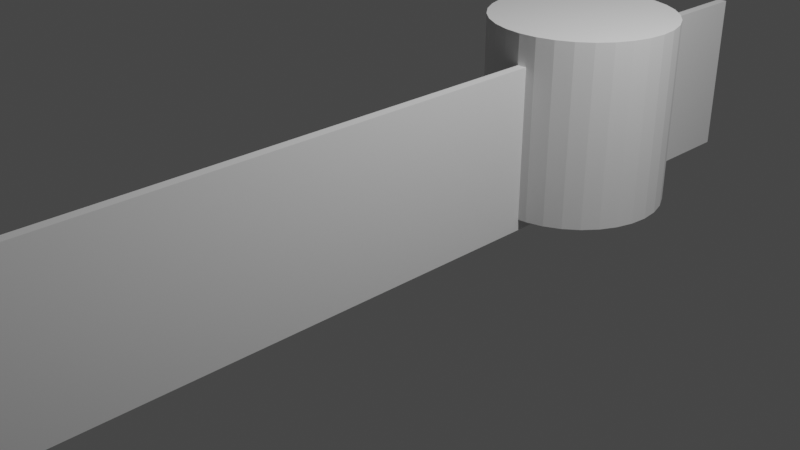 # Source: firstApp.blend  (saved by Blender 2.83.19; exported with 4.5.12 LTS)
import bpy
from mathutils import Matrix  # noqa: F401  (used for matrix-valued properties, if any)

bpy.ops.wm.read_factory_settings(use_empty=True)
scene = bpy.context.scene
scene.name = 'Scene'

# ---- collections
col_default_collection = bpy.data.collections.new('Default Collection'); scene.collection.children.link(col_default_collection)

# ---- world
world_world = bpy.data.worlds.new('World'); scene.world = world_world
world_world.use_nodes = True; world_world.node_tree.nodes.clear()
_N = world_world.node_tree.nodes; _L = world_world.node_tree.links
n0 = _N.new('ShaderNodeOutputWorld'); n0.name = 'World Output'; n0.location = (300, 300)
n1 = _N.new('ShaderNodeBackground'); n1.name = 'Background'; n1.location = (10, 300)
n1.inputs[0].default_value = (0.05088, 0.05088, 0.05088, 1.0)
_L.new(n1.outputs[0], n0.inputs[0])
n0.is_active_output = True
world_world.color = (0.05088, 0.05088, 0.05088)
world_world.use_sun_shadow = False
world_world.sun_shadow_jitter_overblur = 0.0

# ---- cameras
cam_camera = bpy.data.cameras.new('Camera')
cam_camera.clip_end = 100.0
cam_camera.ortho_scale = 7.314

# ---- lights
light_light = bpy.data.lights.new('Light', 'POINT')
light_light.transmission_factor = 0.0
light_light.energy = 1000.0
light_light.shadow_soft_size = 0.1
light_light.shadow_maximum_resolution = 0.006
light_light.use_absolute_resolution = True

# ---- meshes
me_cube_014 = bpy.data.meshes.new('Cube.014')
me_cube_014.from_pydata([(-1.0, -1.0, -1.0), (-1.0, -1.0, 1.0), (-1.0, 1.0, -1.0), (-1.0, 1.0, 1.0), (1.0, -1.0, -1.0), (1.0, -1.0, 1.0), (1.0, 1.0, -1.0), (1.0, 1.0, 1.0)], [], [(0, 1, 3, 2), (2, 3, 7, 6), (6, 7, 5, 4), (4, 5, 1, 0), (2, 6, 4, 0), (7, 3, 1, 5)])
_uv = me_cube_014.uv_layers.new(name='UVMap')
_uv.uv.foreach_set('vector', [0.375, 0.0, 0.625, 0.0, 0.625, 0.25, 0.375, 0.25, 0.375, 0.25, 0.625, 0.25, 0.625, 0.5, 0.375, 0.5, 0.375, 0.5, 0.625, 0.5, 0.625, 0.75, 0.375, 0.75, 0.375, 0.75, 0.625, 0.75, 0.625, 1.0, 0.375, 1.0, 0.125, 0.5, 0.375, 0.5, 0.375, 0.75, 0.125, 0.75, 0.625, 0.5, 0.875, 0.5, 0.875, 0.75, 0.625, 0.75])
me_cube_014.use_remesh_fix_poles = True
me_cube_014.use_remesh_preserve_attributes = False
me_cube_014.use_mirror_vertex_groups = False
me_cube_014.update()
me_cylinder = bpy.data.meshes.new('Cylinder')
me_cylinder.from_pydata([(0.0, 1.0, -1.0), (0.0, 1.0, 1.0), (0.1951, 0.9808, -1.0), (0.1951, 0.9808, 1.0), (0.3827, 0.9239, -1.0), (0.3827, 0.9239, 1.0), (0.5556, 0.8315, -1.0), (0.5556, 0.8315, 1.0), (0.7071, 0.7071, -1.0), (0.7071, 0.7071, 1.0), (0.8315, 0.5556, -1.0), (0.8315, 0.5556, 1.0), (0.9239, 0.3827, -1.0), (0.9239, 0.3827, 1.0), (0.9808, 0.1951, -1.0), (0.9808, 0.1951, 1.0), (1.0, 7.55e-08, -1.0), (1.0, 7.55e-08, 1.0), (0.9808, -0.1951, -1.0), (0.9808, -0.1951, 1.0), (0.9239, -0.3827, -1.0), (0.9239, -0.3827, 1.0), (0.8315, -0.5556, -1.0), (0.8315, -0.5556, 1.0), (0.7071, -0.7071, -1.0), (0.7071, -0.7071, 1.0), (0.5556, -0.8315, -1.0), (0.5556, -0.8315, 1.0), (0.3827, -0.9239, -1.0), (0.3827, -0.9239, 1.0), (0.1951, -0.9808, -1.0), (0.1951, -0.9808, 1.0), (-3.258e-07, -1.0, -1.0), (-3.258e-07, -1.0, 1.0), (-0.1951, -0.9808, -1.0), (-0.1951, -0.9808, 1.0), (-0.3827, -0.9239, -1.0), (-0.3827, -0.9239, 1.0), (-0.5556, -0.8315, -1.0), (-0.5556, -0.8315, 1.0), (-0.7071, -0.7071, -1.0), (-0.7071, -0.7071, 1.0), (-0.8315, -0.5556, -1.0), (-0.8315, -0.5556, 1.0), (-0.9239, -0.3827, -1.0), (-0.9239, -0.3827, 1.0), (-0.9808, -0.1951, -1.0), (-0.9808, -0.1951, 1.0), (-1.0, 9.656e-07, -1.0), (-1.0, 9.656e-07, 1.0), (-0.9808, 0.1951, -1.0), (-0.9808, 0.1951, 1.0), (-0.9239, 0.3827, -1.0), (-0.9239, 0.3827, 1.0), (-0.8315, 0.5556, -1.0), (-0.8315, 0.5556, 1.0), (-0.7071, 0.7071, -1.0), (-0.7071, 0.7071, 1.0), (-0.5556, 0.8315, -1.0), (-0.5556, 0.8315, 1.0), (-0.3827, 0.9239, -1.0), (-0.3827, 0.9239, 1.0), (-0.1951, 0.9808, -1.0), (-0.1951, 0.9808, 1.0)], [], [(0, 1, 3, 2), (2, 3, 5, 4), (4, 5, 7, 6), (6, 7, 9, 8), (8, 9, 11, 10), (10, 11, 13, 12), (12, 13, 15, 14), (14, 15, 17, 16), (16, 17, 19, 18), (18, 19, 21, 20), (20, 21, 23, 22), (22, 23, 25, 24), (24, 25, 27, 26), (26, 27, 29, 28), (28, 29, 31, 30), (30, 31, 33, 32), (32, 33, 35, 34), (34, 35, 37, 36), (36, 37, 39, 38), (38, 39, 41, 40), (40, 41, 43, 42), (42, 43, 45, 44), (44, 45, 47, 46), (46, 47, 49, 48), (48, 49, 51, 50), (50, 51, 53, 52), (52, 53, 55, 54), (54, 55, 57, 56), (56, 57, 59, 58), (58, 59, 61, 60), (3, 1, 63, 61, 59, 57, 55, 53, 51, 49, 47, 45, 43, 41, 39, 37, 35, 33, 31, 29, 27, 25, 23, 21, 19, 17, 15, 13, 11, 9, 7, 5), (60, 61, 63, 62), (62, 63, 1, 0), (0, 2, 4, 6, 8, 10, 12, 14, 16, 18, 20, 22, 24, 26, 28, 30, 32, 34, 36, 38, 40, 42, 44, 46, 48, 50, 52, 54, 56, 58, 60, 62)])
_uv = me_cylinder.uv_layers.new(name='UVMap')
_uv.uv.foreach_set('vector', [1.0, 0.5, 1.0, 1.0, 0.9688, 1.0, 0.9688, 0.5, 0.9688, 0.5, 0.9688, 1.0, 0.9375, 1.0, 0.9375, 0.5, 0.9375, 0.5, 0.9375, 1.0, 0.9062, 1.0, 0.9062, 0.5, 0.9062, 0.5, 0.9062, 1.0, 0.875, 1.0, 0.875, 0.5, 0.875, 0.5, 0.875, 1.0, 0.8438, 1.0, 0.8438, 0.5, 0.8438, 0.5, 0.8438, 1.0, 0.8125, 1.0, 0.8125, 0.5, 0.8125, 0.5, 0.8125, 1.0, 0.7812, 1.0, 0.7812, 0.5, 0.7812, 0.5, 0.7812, 1.0, 0.75, 1.0, 0.75, 0.5, 0.75, 0.5, 0.75, 1.0, 0.7188, 1.0, 0.7188, 0.5, 0.7188, 0.5, 0.7188, 1.0, 0.6875, 1.0, 0.6875, 0.5, 0.6875, 0.5, 0.6875, 1.0, 0.6562, 1.0, 0.6562, 0.5, 0.6562, 0.5, 0.6562, 1.0, 0.625, 1.0, 0.625, 0.5, 0.625, 0.5, 0.625, 1.0, 0.5938, 1.0, 0.5938, 0.5, 0.5938, 0.5, 0.5938, 1.0, 0.5625, 1.0, 0.5625, 0.5, 0.5625, 0.5, 0.5625, 1.0, 0.5312, 1.0, 0.5312, 0.5, 0.5312, 0.5, 0.5312, 1.0, 0.5, 1.0, 0.5, 0.5, 0.5, 0.5, 0.5, 1.0, 0.4688, 1.0, 0.4688, 0.5, 0.4688, 0.5, 0.4688, 1.0, 0.4375, 1.0, 0.4375, 0.5, 0.4375, 0.5, 0.4375, 1.0, 0.4062, 1.0, 0.4062, 0.5, 0.4062, 0.5, 0.4062, 1.0, 0.375, 1.0, 0.375, 0.5, 0.375, 0.5, 0.375, 1.0, 0.3438, 1.0, 0.3438, 0.5, 0.3438, 0.5, 0.3438, 1.0, 0.3125, 1.0, 0.3125, 0.5, 0.3125, 0.5, 0.3125, 1.0, 0.2812, 1.0, 0.2812, 0.5, 0.2812, 0.5, 0.2812, 1.0, 0.25, 1.0, 0.25, 0.5, 0.25, 0.5, 0.25, 1.0, 0.2188, 1.0, 0.2188, 0.5, 0.2188, 0.5, 0.2188, 1.0, 0.1875, 1.0, 0.1875, 0.5, 0.1875, 0.5, 0.1875, 1.0, 0.1562, 1.0, 0.1562, 0.5, 0.1562, 0.5, 0.1562, 1.0, 0.125, 1.0, 0.125, 0.5, 0.125, 0.5, 0.125, 1.0, 0.09375, 1.0, 0.09375, 0.5, 0.09375, 0.5, 0.09375, 1.0, 0.0625, 1.0, 0.0625, 0.5, 0.2968, 0.4854, 0.25, 0.49, 0.2032, 0.4854, 0.1582, 0.4717, 0.1167, 0.4496, 0.08029, 0.4197, 0.05045, 0.3833, 0.02827, 0.3418, 0.01461, 0.2968, 0.01, 0.25, 0.01461, 0.2032, 0.02827, 0.1582, 0.05045, 0.1167, 0.08029, 0.08029, 0.1167, 0.05045, 0.1582, 0.02827, 0.2032, 0.01461, 0.25, 0.01, 0.2968, 0.01461, 0.3418, 0.02827, 0.3833, 0.05045, 0.4197, 0.08029, 0.4496, 0.1167, 0.4717, 0.1582, 0.4854, 0.2032, 0.49, 0.25, 0.4854, 0.2968, 0.4717, 0.3418, 0.4496, 0.3833, 0.4197, 0.4197, 0.3833, 0.4496, 0.3418, 0.4717, 0.0625, 0.5, 0.0625, 1.0, 0.03125, 1.0, 0.03125, 0.5, 0.03125, 0.5, 0.03125, 1.0, 0.0, 1.0, 0.0, 0.5, 0.75, 0.49, 0.7968, 0.4854, 0.8418, 0.4717, 0.8833, 0.4496, 0.9197, 0.4197, 0.9496, 0.3833, 0.9717, 0.3418, 0.9854, 0.2968, 0.99, 0.25, 0.9854, 0.2032, 0.9717, 0.1582, 0.9496, 0.1167, 0.9197, 0.08029, 0.8833, 0.05045, 0.8418, 0.02827, 0.7968, 0.01461, 0.75, 0.01, 0.7032, 0.01461, 0.6582, 0.02827, 0.6167, 0.05045, 0.5803, 0.08029, 0.5504, 0.1167, 0.5283, 0.1582, 0.5146, 0.2032, 0.51, 0.25, 0.5146, 0.2968, 0.5283, 0.3418, 0.5504, 0.3833, 0.5803, 0.4197, 0.6167, 0.4496, 0.6582, 0.4717, 0.7032, 0.4854])
me_cylinder.use_remesh_fix_poles = True
me_cylinder.use_remesh_preserve_attributes = False
me_cylinder.use_mirror_vertex_groups = False
me_cylinder.update()

# ---- objects
ob_cube = bpy.data.objects.new('Cube', me_cube_014)
ob_cylinder = bpy.data.objects.new('Cylinder', me_cylinder)
ob_light = bpy.data.objects.new('Light', light_light)
ob_camera = bpy.data.objects.new('Camera', cam_camera)

# ---- transforms, parenting, visibility, modifiers, constraints
ob_cube.location = (0.5157, -0.6166, 0.5657)
ob_cube.scale = (0.05, 5.41, 0.9)
ob_cube.lineart.crease_threshold = 0.0
_m = ob_cube.modifiers.new('Boolean', 'BOOLEAN')
_m.double_threshold = 1.0
_m.solver = 'FAST'
ob_cylinder.location = (0.4661, 2.178, 0.7922)
ob_cylinder.lineart.crease_threshold = 0.0
ob_light.location = (4.076, 1.005, 5.904)
ob_light.rotation_euler = (0.6503, 0.05522, 1.866)
ob_light.lock_rotations_4d = False
ob_light.empty_display_type = 'ARROWS'
ob_light.color = (0.0, 0.0, 0.0, 0.0)
ob_light.lineart.crease_threshold = 0.0
ob_camera.location = (7.359, -6.926, 4.958)
ob_camera.rotation_euler = (1.109, 0.0, 0.8149)
ob_camera.lock_rotations_4d = False
ob_camera.empty_display_type = 'ARROWS'
ob_camera.color = (0.0, 0.0, 0.0, 0.0)
ob_camera.display_type = 'WIRE'
ob_camera.lineart.crease_threshold = 0.0

# ---- collection membership
scene.collection.objects.link(ob_cube)
scene.collection.objects.link(ob_cylinder)
col_default_collection.objects.link(ob_light)
col_default_collection.objects.link(ob_camera)

# ---- scene / render settings (as saved in the file)
scene.camera = ob_camera
scene.frame_start = 1; scene.frame_end = 250; scene.frame_set(1)
scene.render.engine = 'BLENDER_EEVEE_NEXT'
scene.cycles.use_denoising = False
scene.cycles.samples = 128
scene.cycles.sampling_pattern = 'TABULATED_SOBOL'
scene.cycles.use_adaptive_sampling = False
scene.cycles.use_light_tree = False
scene.view_settings.view_transform = 'Filmic'
bpy.context.view_layer.update()
